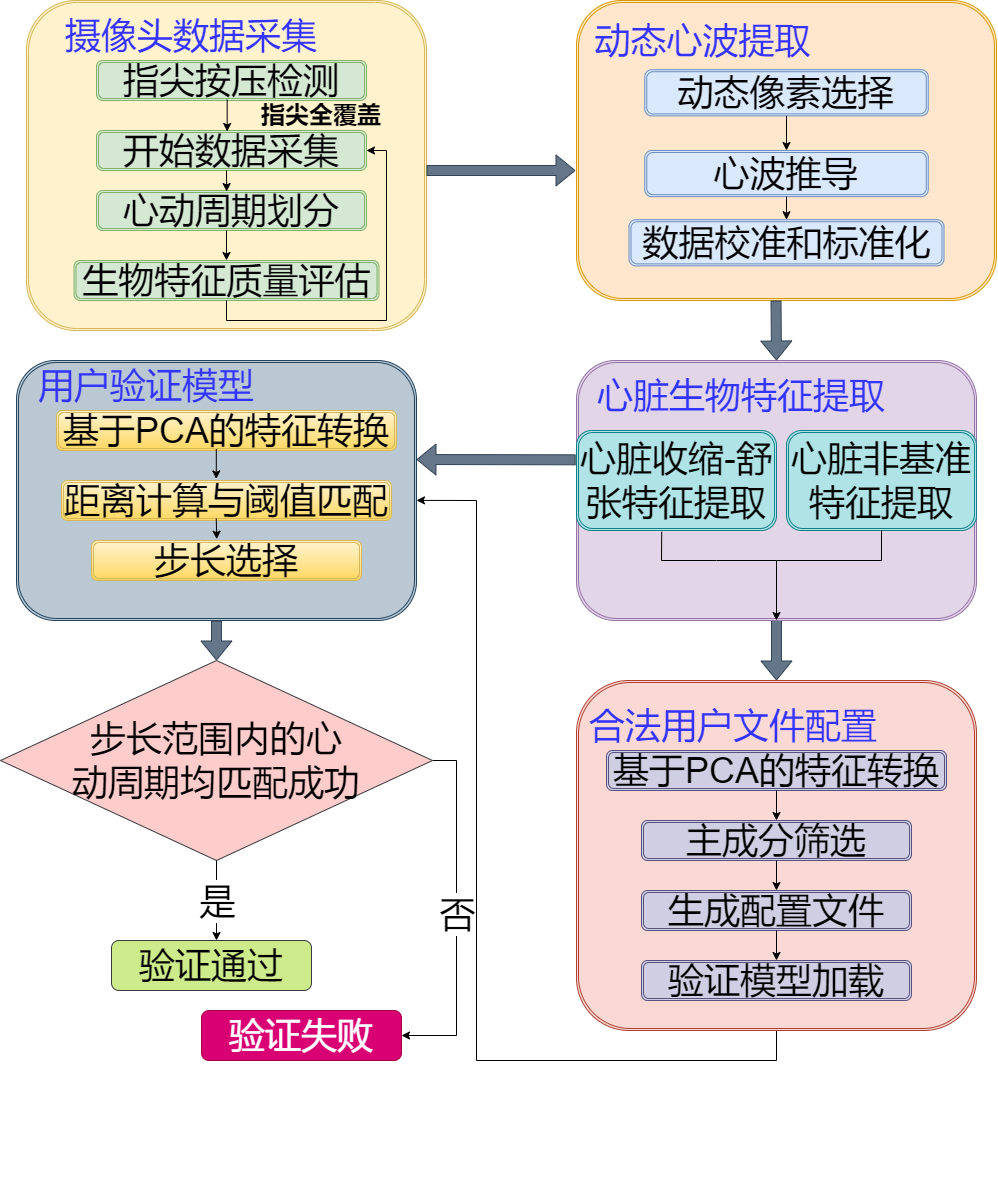

The diagram above was exported from draw.io. Its source (the exported page's mxGraphModel, read from the mxfile embedded in the PNG):
<mxGraphModel dx="1744" dy="1049" grid="1" gridSize="10" guides="1" tooltips="1" connect="1" arrows="1" fold="1" page="1" pageScale="1" pageWidth="827" pageHeight="1169" math="0" shadow="0">
  <root>
    <mxCell id="0" />
    <mxCell id="1" parent="0" />
    <mxCell id="6ZJ0HU7NjOe2KrvccMY--1" value="" style="shape=ext;double=1;rounded=1;whiteSpace=wrap;html=1;fillColor=#fff2cc;strokeColor=#d6b656;movable=0;resizable=0;rotatable=0;deletable=0;editable=0;locked=1;connectable=0;" parent="1" vertex="1">
      <mxGeometry x="110" y="60" width="400" height="330" as="geometry" />
    </mxCell>
    <mxCell id="6ZJ0HU7NjOe2KrvccMY--2" value="&lt;font style=&quot;font-size: 36px;&quot;&gt;开始数据采集&lt;/font&gt;" style="shape=ext;double=1;rounded=1;whiteSpace=wrap;html=1;fillColor=#d5e8d4;strokeColor=#82b366;" parent="1" vertex="1">
      <mxGeometry x="180" y="190" width="270" height="40" as="geometry" />
    </mxCell>
    <mxCell id="6ZJ0HU7NjOe2KrvccMY--3" value="&lt;font style=&quot;font-size: 36px;&quot;&gt;指尖按压检测&lt;/font&gt;" style="shape=ext;double=1;rounded=1;whiteSpace=wrap;html=1;fillColor=#d5e8d4;strokeColor=#82b366;" parent="1" vertex="1">
      <mxGeometry x="180" y="120" width="270" height="40" as="geometry" />
    </mxCell>
    <mxCell id="6ZJ0HU7NjOe2KrvccMY--5" value="&lt;font style=&quot;font-size: 36px;&quot; color=&quot;#3333ff&quot;&gt;摄像头数据采集&lt;/font&gt;" style="text;html=1;align=center;verticalAlign=middle;whiteSpace=wrap;rounded=0;" parent="1" vertex="1">
      <mxGeometry x="140" y="80" width="270" height="30" as="geometry" />
    </mxCell>
    <mxCell id="6ZJ0HU7NjOe2KrvccMY--6" value="" style="endArrow=classic;html=1;rounded=0;exitX=0.484;exitY=0.981;exitDx=0;exitDy=0;entryX=0.484;entryY=0.025;entryDx=0;entryDy=0;entryPerimeter=0;exitPerimeter=0;" parent="1" source="6ZJ0HU7NjOe2KrvccMY--3" target="6ZJ0HU7NjOe2KrvccMY--2" edge="1">
      <mxGeometry width="50" height="50" relative="1" as="geometry">
        <mxPoint x="390" y="430" as="sourcePoint" />
        <mxPoint x="440" y="380" as="targetPoint" />
      </mxGeometry>
    </mxCell>
    <mxCell id="6ZJ0HU7NjOe2KrvccMY--7" value="&lt;font style=&quot;font-size: 24px;&quot;&gt;&lt;b&gt;指尖全覆盖&lt;/b&gt;&lt;/font&gt;" style="text;html=1;strokeColor=none;fillColor=none;align=center;verticalAlign=middle;whiteSpace=wrap;rounded=0;" parent="1" vertex="1">
      <mxGeometry x="340" y="160" width="130" height="30" as="geometry" />
    </mxCell>
    <mxCell id="6ZJ0HU7NjOe2KrvccMY--12" value="&lt;font style=&quot;font-size: 36px;&quot;&gt;心动周期划分&lt;/font&gt;" style="shape=ext;double=1;rounded=1;whiteSpace=wrap;html=1;fillColor=#d5e8d4;strokeColor=#82b366;" parent="1" vertex="1">
      <mxGeometry x="180" y="250" width="270" height="40" as="geometry" />
    </mxCell>
    <mxCell id="6ZJ0HU7NjOe2KrvccMY--13" value="&lt;font style=&quot;font-size: 36px;&quot;&gt;生物特征质量评估&lt;/font&gt;" style="shape=ext;double=1;rounded=1;whiteSpace=wrap;html=1;fillColor=#d5e8d4;strokeColor=#82b366;" parent="1" vertex="1">
      <mxGeometry x="157.5" y="320" width="305" height="40" as="geometry" />
    </mxCell>
    <mxCell id="6ZJ0HU7NjOe2KrvccMY--15" value="" style="endArrow=classic;html=1;rounded=0;entryX=0.482;entryY=0.025;entryDx=0;entryDy=0;entryPerimeter=0;" parent="1" target="6ZJ0HU7NjOe2KrvccMY--12" edge="1">
      <mxGeometry width="50" height="50" relative="1" as="geometry">
        <mxPoint x="310" y="230" as="sourcePoint" />
        <mxPoint x="440" y="270" as="targetPoint" />
      </mxGeometry>
    </mxCell>
    <mxCell id="6ZJ0HU7NjOe2KrvccMY--19" value="" style="endArrow=classic;html=1;rounded=0;" parent="1" target="6ZJ0HU7NjOe2KrvccMY--13" edge="1">
      <mxGeometry width="50" height="50" relative="1" as="geometry">
        <mxPoint x="310" y="290" as="sourcePoint" />
        <mxPoint x="325" y="200" as="targetPoint" />
      </mxGeometry>
    </mxCell>
    <mxCell id="6ZJ0HU7NjOe2KrvccMY--20" value="" style="endArrow=classic;html=1;rounded=0;exitX=0.5;exitY=1;exitDx=0;exitDy=0;entryX=1;entryY=0.5;entryDx=0;entryDy=0;" parent="1" source="6ZJ0HU7NjOe2KrvccMY--13" target="6ZJ0HU7NjOe2KrvccMY--2" edge="1">
      <mxGeometry width="50" height="50" relative="1" as="geometry">
        <mxPoint x="390" y="320" as="sourcePoint" />
        <mxPoint x="440" y="270" as="targetPoint" />
        <Array as="points">
          <mxPoint x="310" y="380" />
          <mxPoint x="470" y="380" />
          <mxPoint x="470" y="210" />
        </Array>
      </mxGeometry>
    </mxCell>
    <mxCell id="6ZJ0HU7NjOe2KrvccMY--60" value="" style="shape=flexArrow;endArrow=classic;html=1;rounded=0;entryX=0.5;entryY=0;entryDx=0;entryDy=0;fillColor=#647687;strokeColor=#314354;" parent="1" target="6ZJ0HU7NjOe2KrvccMY--56" edge="1">
      <mxGeometry width="50" height="50" relative="1" as="geometry">
        <mxPoint x="860" y="640" as="sourcePoint" />
        <mxPoint x="440" y="990" as="targetPoint" />
      </mxGeometry>
    </mxCell>
    <mxCell id="6ZJ0HU7NjOe2KrvccMY--67" value="" style="endArrow=classic;html=1;rounded=0;entryX=1;entryY=0.538;entryDx=0;entryDy=0;exitX=0.5;exitY=1;exitDx=0;exitDy=0;entryPerimeter=0;" parent="1" source="6ZJ0HU7NjOe2KrvccMY--63" target="6ZJ0HU7NjOe2KrvccMY--37" edge="1">
      <mxGeometry width="50" height="50" relative="1" as="geometry">
        <mxPoint x="840" y="879.9000000000001" as="sourcePoint" />
        <mxPoint x="840" y="910" as="targetPoint" />
        <Array as="points">
          <mxPoint x="860" y="1120" />
          <mxPoint x="560" y="1120" />
          <mxPoint x="560" y="560" />
        </Array>
      </mxGeometry>
    </mxCell>
    <mxCell id="KNsYd2CcchHTfXmvDLvs-1" value="" style="group" parent="1" vertex="1" connectable="0">
      <mxGeometry x="660" y="60" width="420" height="300" as="geometry" />
    </mxCell>
    <mxCell id="6ZJ0HU7NjOe2KrvccMY--8" value="" style="shape=ext;double=1;rounded=1;whiteSpace=wrap;html=1;fillColor=#ffe6cc;strokeColor=#d79b00;" parent="KNsYd2CcchHTfXmvDLvs-1" vertex="1">
      <mxGeometry width="420" height="300" as="geometry" />
    </mxCell>
    <mxCell id="6ZJ0HU7NjOe2KrvccMY--23" value="&lt;font style=&quot;font-size: 36px;&quot; color=&quot;#3333ff&quot;&gt;动态心波提取&lt;/font&gt;" style="text;html=1;strokeColor=none;fillColor=none;align=center;verticalAlign=middle;whiteSpace=wrap;rounded=0;" parent="KNsYd2CcchHTfXmvDLvs-1" vertex="1">
      <mxGeometry x="10.5" y="23.076923076923073" width="231" height="34.61538461538461" as="geometry" />
    </mxCell>
    <mxCell id="6ZJ0HU7NjOe2KrvccMY--24" value="&lt;font style=&quot;font-size: 36px;&quot;&gt;动态像素选择&lt;/font&gt;" style="shape=ext;double=1;rounded=1;whiteSpace=wrap;html=1;fillColor=#dae8fc;strokeColor=#6c8ebf;" parent="KNsYd2CcchHTfXmvDLvs-1" vertex="1">
      <mxGeometry x="68.25" y="69.23076923076923" width="283.5" height="46.153846153846146" as="geometry" />
    </mxCell>
    <mxCell id="6ZJ0HU7NjOe2KrvccMY--25" value="&lt;font style=&quot;font-size: 36px;&quot;&gt;心波推导&lt;/font&gt;" style="shape=ext;double=1;rounded=1;whiteSpace=wrap;html=1;fillColor=#dae8fc;strokeColor=#6c8ebf;" parent="KNsYd2CcchHTfXmvDLvs-1" vertex="1">
      <mxGeometry x="68.25" y="150" width="283.5" height="46.153846153846146" as="geometry" />
    </mxCell>
    <mxCell id="6ZJ0HU7NjOe2KrvccMY--26" value="&lt;font style=&quot;font-size: 36px;&quot;&gt;数据校准和标准化&lt;/font&gt;" style="shape=ext;double=1;rounded=1;whiteSpace=wrap;html=1;fillColor=#dae8fc;strokeColor=#6c8ebf;" parent="KNsYd2CcchHTfXmvDLvs-1" vertex="1">
      <mxGeometry x="52.5" y="219.23076923076923" width="315" height="46.153846153846146" as="geometry" />
    </mxCell>
    <mxCell id="6ZJ0HU7NjOe2KrvccMY--27" value="" style="endArrow=classic;html=1;rounded=0;entryX=0.5;entryY=0;entryDx=0;entryDy=0;" parent="KNsYd2CcchHTfXmvDLvs-1" target="6ZJ0HU7NjOe2KrvccMY--25" edge="1">
      <mxGeometry width="50" height="50" relative="1" as="geometry">
        <mxPoint x="210" y="115.38461538461539" as="sourcePoint" />
        <mxPoint x="225.75" y="-207.69230769230768" as="targetPoint" />
      </mxGeometry>
    </mxCell>
    <mxCell id="6ZJ0HU7NjOe2KrvccMY--28" value="" style="endArrow=classic;html=1;rounded=0;entryX=0.5;entryY=0;entryDx=0;entryDy=0;exitX=0.5;exitY=1;exitDx=0;exitDy=0;" parent="KNsYd2CcchHTfXmvDLvs-1" source="6ZJ0HU7NjOe2KrvccMY--25" target="6ZJ0HU7NjOe2KrvccMY--26" edge="1">
      <mxGeometry width="50" height="50" relative="1" as="geometry">
        <mxPoint x="220.5" y="126.9230769230769" as="sourcePoint" />
        <mxPoint x="220.5" y="161.53846153846155" as="targetPoint" />
      </mxGeometry>
    </mxCell>
    <mxCell id="KNsYd2CcchHTfXmvDLvs-2" value="" style="group" parent="1" vertex="1" connectable="0">
      <mxGeometry x="660" y="420" width="400" height="260" as="geometry" />
    </mxCell>
    <mxCell id="6ZJ0HU7NjOe2KrvccMY--29" value="" style="shape=ext;double=1;rounded=1;whiteSpace=wrap;html=1;fillColor=#e1d5e7;strokeColor=#9673a6;" parent="KNsYd2CcchHTfXmvDLvs-2" vertex="1">
      <mxGeometry width="400" height="260" as="geometry" />
    </mxCell>
    <mxCell id="6ZJ0HU7NjOe2KrvccMY--31" value="&lt;font style=&quot;font-size: 36px;&quot; color=&quot;#3333ff&quot;&gt;心脏生物特征提取&lt;/font&gt;" style="text;html=1;strokeColor=none;fillColor=none;align=center;verticalAlign=middle;whiteSpace=wrap;rounded=0;" parent="KNsYd2CcchHTfXmvDLvs-2" vertex="1">
      <mxGeometry x="20" y="20" width="290" height="30" as="geometry" />
    </mxCell>
    <mxCell id="6ZJ0HU7NjOe2KrvccMY--32" value="&lt;font style=&quot;font-size: 36px;&quot;&gt;心脏收缩-舒张特征提取&lt;/font&gt;" style="shape=ext;double=1;rounded=1;whiteSpace=wrap;html=1;fillColor=#b0e3e6;strokeColor=#0e8088;" parent="KNsYd2CcchHTfXmvDLvs-2" vertex="1">
      <mxGeometry y="70" width="200" height="100" as="geometry" />
    </mxCell>
    <mxCell id="6ZJ0HU7NjOe2KrvccMY--34" value="&lt;font style=&quot;font-size: 36px;&quot;&gt;心脏非基准特征提取&lt;/font&gt;" style="shape=ext;double=1;rounded=1;whiteSpace=wrap;html=1;fillColor=#b0e3e6;strokeColor=#0e8088;" parent="KNsYd2CcchHTfXmvDLvs-2" vertex="1">
      <mxGeometry x="210" y="70" width="190" height="100" as="geometry" />
    </mxCell>
    <mxCell id="6ZJ0HU7NjOe2KrvccMY--35" value="" style="endArrow=classic;html=1;rounded=0;entryX=0.5;entryY=1;entryDx=0;entryDy=0;exitX=0.5;exitY=1;exitDx=0;exitDy=0;" parent="KNsYd2CcchHTfXmvDLvs-2" source="6ZJ0HU7NjOe2KrvccMY--34" target="6ZJ0HU7NjOe2KrvccMY--29" edge="1">
      <mxGeometry width="50" height="50" relative="1" as="geometry">
        <mxPoint x="290" y="50" as="sourcePoint" />
        <mxPoint x="340" as="targetPoint" />
        <Array as="points">
          <mxPoint x="305" y="200" />
          <mxPoint x="200" y="200" />
        </Array>
      </mxGeometry>
    </mxCell>
    <mxCell id="6ZJ0HU7NjOe2KrvccMY--36" value="" style="endArrow=none;html=1;rounded=0;entryX=0.426;entryY=1.013;entryDx=0;entryDy=0;entryPerimeter=0;" parent="KNsYd2CcchHTfXmvDLvs-2" target="6ZJ0HU7NjOe2KrvccMY--32" edge="1">
      <mxGeometry width="50" height="50" relative="1" as="geometry">
        <mxPoint x="200" y="200" as="sourcePoint" />
        <mxPoint x="340" as="targetPoint" />
        <Array as="points">
          <mxPoint x="140" y="200" />
          <mxPoint x="85" y="200" />
        </Array>
      </mxGeometry>
    </mxCell>
    <mxCell id="KNsYd2CcchHTfXmvDLvs-3" value="" style="group" parent="1" vertex="1" connectable="0">
      <mxGeometry x="660" y="740" width="400" height="350" as="geometry" />
    </mxCell>
    <mxCell id="6ZJ0HU7NjOe2KrvccMY--56" value="" style="shape=ext;double=1;rounded=1;whiteSpace=wrap;html=1;fillColor=#fad9d5;strokeColor=#ae4132;" parent="KNsYd2CcchHTfXmvDLvs-3" vertex="1">
      <mxGeometry width="400" height="350" as="geometry" />
    </mxCell>
    <mxCell id="6ZJ0HU7NjOe2KrvccMY--57" value="&lt;font style=&quot;font-size: 36px;&quot; color=&quot;#3333ff&quot;&gt;合法用户文件配置&lt;/font&gt;" style="text;html=1;strokeColor=none;fillColor=none;align=center;verticalAlign=middle;whiteSpace=wrap;rounded=0;" parent="KNsYd2CcchHTfXmvDLvs-3" vertex="1">
      <mxGeometry x="4" y="30" width="306" height="30" as="geometry" />
    </mxCell>
    <mxCell id="6ZJ0HU7NjOe2KrvccMY--58" value="&lt;font style=&quot;font-size: 36px;&quot;&gt;基于PCA的特征转换&lt;/font&gt;" style="shape=ext;double=1;rounded=1;whiteSpace=wrap;html=1;fillColor=#d0cee2;strokeColor=#56517e;" parent="KNsYd2CcchHTfXmvDLvs-3" vertex="1">
      <mxGeometry x="30" y="70" width="340" height="40" as="geometry" />
    </mxCell>
    <mxCell id="6ZJ0HU7NjOe2KrvccMY--61" value="&lt;font style=&quot;font-size: 36px;&quot;&gt;主成分筛选&lt;/font&gt;" style="shape=ext;double=1;rounded=1;whiteSpace=wrap;html=1;fillColor=#d0cee2;strokeColor=#56517e;" parent="KNsYd2CcchHTfXmvDLvs-3" vertex="1">
      <mxGeometry x="65" y="140" width="270" height="40" as="geometry" />
    </mxCell>
    <mxCell id="6ZJ0HU7NjOe2KrvccMY--62" value="&lt;font style=&quot;font-size: 36px;&quot;&gt;生成配置文件&lt;/font&gt;" style="shape=ext;double=1;rounded=1;whiteSpace=wrap;html=1;fillColor=#d0cee2;strokeColor=#56517e;" parent="KNsYd2CcchHTfXmvDLvs-3" vertex="1">
      <mxGeometry x="65" y="210" width="270" height="40" as="geometry" />
    </mxCell>
    <mxCell id="6ZJ0HU7NjOe2KrvccMY--63" value="&lt;font style=&quot;font-size: 36px;&quot;&gt;验证模型加载&lt;/font&gt;" style="shape=ext;double=1;rounded=1;whiteSpace=wrap;html=1;fillColor=#d0cee2;strokeColor=#56517e;" parent="KNsYd2CcchHTfXmvDLvs-3" vertex="1">
      <mxGeometry x="65" y="280" width="270" height="40" as="geometry" />
    </mxCell>
    <mxCell id="6ZJ0HU7NjOe2KrvccMY--64" value="" style="endArrow=classic;html=1;rounded=0;entryX=0.5;entryY=0;entryDx=0;entryDy=0;exitX=0.5;exitY=0.314;exitDx=0;exitDy=0;exitPerimeter=0;" parent="KNsYd2CcchHTfXmvDLvs-3" source="6ZJ0HU7NjOe2KrvccMY--56" target="6ZJ0HU7NjOe2KrvccMY--61" edge="1">
      <mxGeometry width="50" height="50" relative="1" as="geometry">
        <mxPoint x="-220" y="400" as="sourcePoint" />
        <mxPoint x="-170" y="350" as="targetPoint" />
      </mxGeometry>
    </mxCell>
    <mxCell id="6ZJ0HU7NjOe2KrvccMY--65" value="" style="endArrow=classic;html=1;rounded=0;entryX=0.5;entryY=0;entryDx=0;entryDy=0;exitX=0.5;exitY=1;exitDx=0;exitDy=0;" parent="KNsYd2CcchHTfXmvDLvs-3" source="6ZJ0HU7NjOe2KrvccMY--61" target="6ZJ0HU7NjOe2KrvccMY--62" edge="1">
      <mxGeometry width="50" height="50" relative="1" as="geometry">
        <mxPoint x="210" y="119.90000000000009" as="sourcePoint" />
        <mxPoint x="210" y="150" as="targetPoint" />
      </mxGeometry>
    </mxCell>
    <mxCell id="6ZJ0HU7NjOe2KrvccMY--66" value="" style="endArrow=classic;html=1;rounded=0;entryX=0.5;entryY=0;entryDx=0;entryDy=0;exitX=0.5;exitY=1;exitDx=0;exitDy=0;" parent="KNsYd2CcchHTfXmvDLvs-3" source="6ZJ0HU7NjOe2KrvccMY--62" target="6ZJ0HU7NjOe2KrvccMY--63" edge="1">
      <mxGeometry width="50" height="50" relative="1" as="geometry">
        <mxPoint x="220" y="129.9000000000001" as="sourcePoint" />
        <mxPoint x="220" y="160" as="targetPoint" />
      </mxGeometry>
    </mxCell>
    <mxCell id="KNsYd2CcchHTfXmvDLvs-4" value="" style="group" parent="1" vertex="1" connectable="0">
      <mxGeometry x="100" y="420" width="400" height="260" as="geometry" />
    </mxCell>
    <mxCell id="6ZJ0HU7NjOe2KrvccMY--37" value="" style="shape=ext;double=1;rounded=1;whiteSpace=wrap;html=1;fillColor=#bac8d3;strokeColor=#23445d;" parent="KNsYd2CcchHTfXmvDLvs-4" vertex="1">
      <mxGeometry width="400" height="260" as="geometry" />
    </mxCell>
    <mxCell id="6ZJ0HU7NjOe2KrvccMY--38" value="&lt;font style=&quot;font-size: 36px;&quot; color=&quot;#3333ff&quot;&gt;用户验证模型&lt;/font&gt;" style="text;html=1;strokeColor=none;fillColor=none;align=center;verticalAlign=middle;whiteSpace=wrap;rounded=0;" parent="KNsYd2CcchHTfXmvDLvs-4" vertex="1">
      <mxGeometry x="20" y="10" width="220" height="30" as="geometry" />
    </mxCell>
    <mxCell id="6ZJ0HU7NjOe2KrvccMY--39" value="&lt;font style=&quot;font-size: 36px;&quot;&gt;基于PCA的特征转换&lt;/font&gt;" style="shape=ext;double=1;rounded=1;whiteSpace=wrap;html=1;fillColor=#fff2cc;gradientColor=#ffd966;strokeColor=#d6b656;" parent="KNsYd2CcchHTfXmvDLvs-4" vertex="1">
      <mxGeometry x="40" y="50" width="340" height="40" as="geometry" />
    </mxCell>
    <mxCell id="6ZJ0HU7NjOe2KrvccMY--40" value="&lt;font style=&quot;font-size: 36px;&quot;&gt;距离计算与阈值匹配&lt;/font&gt;" style="shape=ext;double=1;rounded=1;whiteSpace=wrap;html=1;fillColor=#fff2cc;gradientColor=#ffd966;strokeColor=#d6b656;" parent="KNsYd2CcchHTfXmvDLvs-4" vertex="1">
      <mxGeometry x="45" y="120" width="330" height="40" as="geometry" />
    </mxCell>
    <mxCell id="6ZJ0HU7NjOe2KrvccMY--41" value="&lt;font style=&quot;font-size: 36px;&quot;&gt;步长选择&lt;/font&gt;" style="shape=ext;double=1;rounded=1;whiteSpace=wrap;html=1;fillColor=#fff2cc;gradientColor=#ffd966;strokeColor=#d6b656;" parent="KNsYd2CcchHTfXmvDLvs-4" vertex="1">
      <mxGeometry x="75" y="180" width="270" height="40" as="geometry" />
    </mxCell>
    <mxCell id="6ZJ0HU7NjOe2KrvccMY--43" value="" style="endArrow=classic;html=1;rounded=0;exitX=0.47;exitY=0.965;exitDx=0;exitDy=0;exitPerimeter=0;entryX=0.469;entryY=-0.039;entryDx=0;entryDy=0;entryPerimeter=0;" parent="KNsYd2CcchHTfXmvDLvs-4" source="6ZJ0HU7NjOe2KrvccMY--39" target="6ZJ0HU7NjOe2KrvccMY--40" edge="1">
      <mxGeometry width="50" height="50" relative="1" as="geometry">
        <mxPoint x="220" y="-550" as="sourcePoint" />
        <mxPoint x="204" y="120" as="targetPoint" />
      </mxGeometry>
    </mxCell>
    <mxCell id="6ZJ0HU7NjOe2KrvccMY--44" value="" style="endArrow=classic;html=1;rounded=0;exitX=0.469;exitY=0.95;exitDx=0;exitDy=0;entryX=0.464;entryY=-0.033;entryDx=0;entryDy=0;entryPerimeter=0;exitPerimeter=0;" parent="KNsYd2CcchHTfXmvDLvs-4" source="6ZJ0HU7NjOe2KrvccMY--40" target="6ZJ0HU7NjOe2KrvccMY--41" edge="1">
      <mxGeometry width="50" height="50" relative="1" as="geometry">
        <mxPoint x="220" y="100" as="sourcePoint" />
        <mxPoint x="220" y="130" as="targetPoint" />
      </mxGeometry>
    </mxCell>
    <mxCell id="KNsYd2CcchHTfXmvDLvs-5" value="" style="shape=flexArrow;endArrow=classic;html=1;rounded=0;fillColor=#647687;strokeColor=#314354;" parent="1" edge="1">
      <mxGeometry width="50" height="50" relative="1" as="geometry">
        <mxPoint x="510" y="230" as="sourcePoint" />
        <mxPoint x="659" y="230" as="targetPoint" />
      </mxGeometry>
    </mxCell>
    <mxCell id="KNsYd2CcchHTfXmvDLvs-6" value="" style="group" parent="1" vertex="1" connectable="0">
      <mxGeometry x="90.5" y="840" width="439" height="400" as="geometry" />
    </mxCell>
    <mxCell id="6ZJ0HU7NjOe2KrvccMY--54" value="&lt;font style=&quot;font-size: 36px;&quot;&gt;验证通过&lt;/font&gt;" style="rounded=1;whiteSpace=wrap;html=1;fillColor=#cdeb8b;strokeColor=#36393d;" parent="KNsYd2CcchHTfXmvDLvs-6" vertex="1">
      <mxGeometry x="104.5" y="160" width="200" height="50" as="geometry" />
    </mxCell>
    <mxCell id="6ZJ0HU7NjOe2KrvccMY--55" value="&lt;font style=&quot;font-size: 36px;&quot;&gt;验证失败&lt;/font&gt;" style="rounded=1;whiteSpace=wrap;html=1;fillColor=#d80073;strokeColor=#A50040;fontColor=#ffffff;" parent="KNsYd2CcchHTfXmvDLvs-6" vertex="1">
      <mxGeometry x="194.5" y="230" width="200" height="50" as="geometry" />
    </mxCell>
    <mxCell id="KNsYd2CcchHTfXmvDLvs-7" value="" style="shape=flexArrow;endArrow=classic;html=1;rounded=0;fillColor=#647687;strokeColor=#314354;exitX=-0.002;exitY=0.382;exitDx=0;exitDy=0;exitPerimeter=0;" parent="1" source="6ZJ0HU7NjOe2KrvccMY--29" edge="1">
      <mxGeometry width="50" height="50" relative="1" as="geometry">
        <mxPoint x="650" y="640" as="sourcePoint" />
        <mxPoint x="500" y="519" as="targetPoint" />
      </mxGeometry>
    </mxCell>
    <mxCell id="KNsYd2CcchHTfXmvDLvs-8" value="" style="shape=flexArrow;endArrow=classic;html=1;rounded=0;fillColor=#647687;strokeColor=#314354;" parent="1" edge="1">
      <mxGeometry width="50" height="50" relative="1" as="geometry">
        <mxPoint x="859.5" y="360" as="sourcePoint" />
        <mxPoint x="860" y="420" as="targetPoint" />
      </mxGeometry>
    </mxCell>
    <mxCell id="KNsYd2CcchHTfXmvDLvs-11" value="" style="shape=flexArrow;endArrow=classic;html=1;rounded=0;fillColor=#647687;strokeColor=#314354;entryX=0.5;entryY=0;entryDx=0;entryDy=0;exitX=0.5;exitY=1;exitDx=0;exitDy=0;" parent="1" source="6ZJ0HU7NjOe2KrvccMY--37" target="6ZJ0HU7NjOe2KrvccMY--49" edge="1">
      <mxGeometry width="50" height="50" relative="1" as="geometry">
        <mxPoint x="869.5" y="370" as="sourcePoint" />
        <mxPoint x="870" y="430" as="targetPoint" />
      </mxGeometry>
    </mxCell>
    <mxCell id="6ZJ0HU7NjOe2KrvccMY--52" value="" style="endArrow=classic;html=1;rounded=0;exitX=1;exitY=0.5;exitDx=0;exitDy=0;entryX=1;entryY=0.5;entryDx=0;entryDy=0;" parent="1" source="6ZJ0HU7NjOe2KrvccMY--49" target="6ZJ0HU7NjOe2KrvccMY--55" edge="1">
      <mxGeometry relative="1" as="geometry">
        <mxPoint x="230.5" y="850" as="sourcePoint" />
        <mxPoint x="550" y="1080" as="targetPoint" />
        <Array as="points">
          <mxPoint x="540" y="820" />
          <mxPoint x="540" y="1095" />
        </Array>
      </mxGeometry>
    </mxCell>
    <mxCell id="6ZJ0HU7NjOe2KrvccMY--53" value="&lt;font style=&quot;font-size: 36px;&quot;&gt;否&lt;/font&gt;" style="edgeLabel;resizable=0;html=1;align=center;verticalAlign=middle;" parent="6ZJ0HU7NjOe2KrvccMY--52" connectable="0" vertex="1">
      <mxGeometry relative="1" as="geometry" />
    </mxCell>
    <mxCell id="6ZJ0HU7NjOe2KrvccMY--49" value="&lt;font style=&quot;font-size: 36px;&quot;&gt;步长范围内的心&lt;br&gt;动周期均匹配成功&lt;/font&gt;" style="rhombus;whiteSpace=wrap;html=1;fillColor=#ffcccc;strokeColor=#36393d;" parent="1" vertex="1">
      <mxGeometry x="84" y="720" width="432" height="200" as="geometry" />
    </mxCell>
    <mxCell id="6ZJ0HU7NjOe2KrvccMY--50" value="" style="endArrow=classic;html=1;rounded=0;exitX=0.5;exitY=1;exitDx=0;exitDy=0;" parent="1" source="6ZJ0HU7NjOe2KrvccMY--49" edge="1">
      <mxGeometry relative="1" as="geometry">
        <mxPoint x="275.5" y="830" as="sourcePoint" />
        <mxPoint x="300" y="1000" as="targetPoint" />
      </mxGeometry>
    </mxCell>
    <mxCell id="6ZJ0HU7NjOe2KrvccMY--51" value="&lt;font style=&quot;font-size: 36px;&quot;&gt;是&lt;/font&gt;" style="edgeLabel;resizable=0;html=1;align=center;verticalAlign=middle;" parent="6ZJ0HU7NjOe2KrvccMY--50" connectable="0" vertex="1">
      <mxGeometry relative="1" as="geometry" />
    </mxCell>
  </root>
</mxGraphModel>